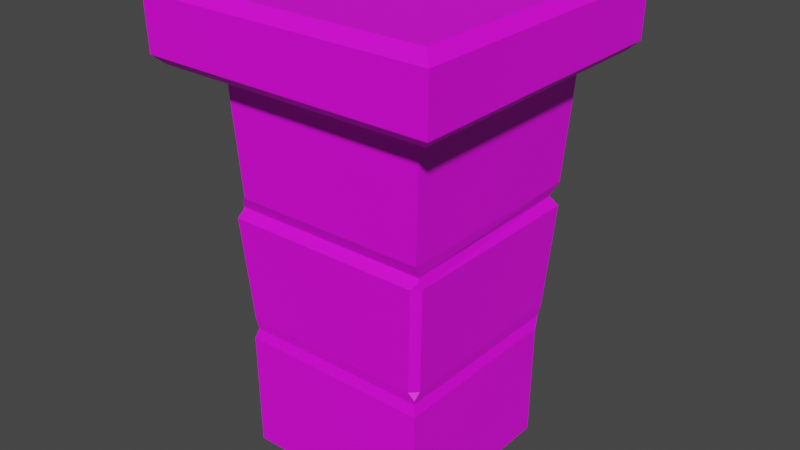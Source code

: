 # Source: Hunterian_FencePost_small.blend  (saved by Blender 2.93.21; exported with 4.5.12 LTS)
import bpy
from mathutils import Matrix  # noqa: F401  (used for matrix-valued properties, if any)

bpy.ops.wm.read_factory_settings(use_empty=True)
scene = bpy.context.scene
scene.name = 'Scene'

# ---- collections
col_collection = bpy.data.collections.new('Collection'); scene.collection.children.link(col_collection)

# ---- images (referenced by path relative to the original .blend; pixels are not part of the script)
import os
ASSET_DIR = os.environ.get("B2B_ASSET_DIR", "")  # directory of the original .blend (textures are referenced by path, not embedded)
HERE = os.path.dirname(os.path.abspath(__file__))  # packed textures are extracted next to this script under _unpacked/

def load_image(name, relpath, width, height, colorspace="sRGB"):
    """Load a texture the original file referenced (path relative to the .blend, or extracted next to this script)."""
    p = next((c for c in (os.path.join(HERE, relpath), os.path.join(ASSET_DIR, relpath)) if relpath and os.path.exists(c)), "")
    if p:
        img = bpy.data.images.load(p, check_existing=True)
        img.name = name
    else:  # same state as the original file: an image datablock whose file is absent (Cycles renders it pink)
        img = bpy.data.images.new(name, width, height)
        img.source = "FILE"
        img.filepath = "//" + (relpath or name)
    img.colorspace_settings.name = colorspace
    return img
img_museum_texture_psd = load_image('Museum_Texture.psd', 'Museum_Texture.psd', 1024, 1024, 'sRGB')

# ---- materials (node trees are filled in below, after node groups)
mat_material_001 = bpy.data.materials.new('Material.001')
mat_material_001.use_transparent_shadow = False

# ---- material node trees
mat_material_001.use_nodes = True; mat_material_001.node_tree.nodes.clear()
_N = mat_material_001.node_tree.nodes; _L = mat_material_001.node_tree.links
n0 = _N.new('ShaderNodeBsdfPrincipled'); n0.name = 'Principled BSDF'; n0.location = (10, 300)
n0.distribution = 'GGX'
n0.subsurface_method = 'BURLEY'
n0.inputs[3].default_value = 1.45
n0.inputs[27].default_value = (0.0, 0.0, 0.0, 1.0)
n0.inputs[28].default_value = 1.0
n1 = _N.new('ShaderNodeOutputMaterial'); n1.name = 'Material Output'; n1.location = (300, 300)
n2 = _N.new('ShaderNodeTexImage'); n2.name = 'Image Texture'; n2.location = (-280, 275)
n2.image = img_museum_texture_psd
_L.new(n0.outputs[0], n1.inputs[0])
_L.new(n2.outputs[0], n0.inputs[0])
n1.is_active_output = True

# ---- world
world_world = bpy.data.worlds.new('World'); scene.world = world_world
world_world.use_nodes = True; world_world.node_tree.nodes.clear()
_N = world_world.node_tree.nodes; _L = world_world.node_tree.links
n0 = _N.new('ShaderNodeOutputWorld'); n0.name = 'World Output'; n0.location = (300, 300)
n1 = _N.new('ShaderNodeBackground'); n1.name = 'Background'; n1.location = (10, 300)
n1.inputs[0].default_value = (0.05088, 0.05088, 0.05088, 1.0)
_L.new(n1.outputs[0], n0.inputs[0])
n0.is_active_output = True
world_world.color = (0.05088, 0.05088, 0.05088)
world_world.use_sun_shadow = False
world_world.sun_shadow_jitter_overblur = 0.0

# ---- meshes
me_cube_002 = bpy.data.meshes.new('Cube.002')
me_cube_002.from_pydata([(-0.2507, -0.2728, 0.396), (-0.2617, -0.2748, 0.7248), (-0.2527, 0.2748, 0.7248), (0.2969, 0.2748, 0.7248), (0.2949, 0.2728, 0.396), (0.3059, -0.2748, 0.7248), (-0.2899, 0.312, 1.112), (0.3341, 0.312, 1.112), (0.3341, -0.312, 1.112), (0.313, -0.2935, 0.7629), (0.313, 0.2935, 0.7629), (-0.274, 0.2935, 0.7629), (0.2898, -0.2677, 0.3642), (-0.2456, -0.2677, 0.3642), (-0.2705, -0.2926, 0.697), (0.2898, 0.2677, 0.3642), (0.3147, 0.2926, 0.697), (-0.2456, 0.2677, 0.3642), (-0.252, 0.2741, 0.0), (-0.252, -0.2741, 0.0), (0.2962, -0.2741, 0.0), (0.2987, -0.2766, 0.3348), (-0.2545, -0.2766, 0.3348), (-0.2545, 0.2766, 0.3348), (-0.3977, -0.4197, 1.288), (-0.3689, -0.391, 1.317), (-0.3689, 0.391, 1.317), (-0.3977, 0.4197, 1.288), (0.4131, 0.391, 1.317), (0.4418, 0.4197, 1.288), (0.4131, -0.391, 1.317), (0.4418, -0.4197, 1.288), (-0.37, -0.3921, 1.112), (-0.395, -0.4171, 1.137), (-0.395, 0.4171, 1.137), (-0.37, 0.3921, 1.112), (0.4391, 0.4171, 1.137), (0.4142, 0.3921, 1.112), (0.4391, -0.4171, 1.137), (0.4142, -0.3921, 1.112), (-0.2899, -0.2764, 1.112), (-0.2543, -0.312, 1.112), (-0.3151, -0.3372, 1.112), (-0.2384, -0.2935, 0.7629), (-0.274, -0.2579, 0.7629), (-0.2642, -0.2784, 0.7322), (0.2949, -0.2524, 0.396), (0.2745, -0.2728, 0.396), (0.2917, -0.2696, 0.3762), (0.2943, -0.2926, 0.697), (0.3147, -0.2722, 0.697), (0.3094, -0.282, 0.7136), (-0.2507, 0.2394, 0.396), (-0.2173, 0.2728, 0.396), (-0.2456, 0.2677, 0.3642), (-0.2371, 0.2926, 0.697), (-0.2705, 0.2592, 0.697), (-0.2547, 0.2767, 0.7217), (0.2638, 0.2741, 0.0), (0.2962, 0.2417, 4.366e-11), (0.2987, 0.2442, 0.3348), (0.2663, 0.2766, 0.3348), (0.2898, 0.2677, 0.3641)], [], [(11, 6, 7, 10), (10, 7, 8, 9), (9, 43, 45, 1, 5), (23, 18, 19, 22), (38, 36, 29, 31), (36, 34, 27, 29), (26, 25, 30, 28), (9, 8, 41, 43), (8, 7, 37, 39), (33, 38, 31, 24), (7, 6, 35, 37), (48, 47, 0, 13, 12), (22, 19, 20, 21), (4, 46, 48, 12, 15), (21, 60, 62, 15, 12), (54, 53, 4, 15, 17), (21, 20, 59, 60), (0, 52, 54, 17, 13), (45, 44, 11, 2, 1), (10, 9, 5, 3), (11, 10, 3, 2), (14, 49, 51, 5, 1), (51, 50, 16, 3, 5), (47, 49, 14, 0), (16, 55, 57, 2, 3), (57, 56, 14, 1, 2), (53, 55, 16, 4), (22, 21, 12, 13), (62, 61, 23, 17, 15), (23, 22, 13, 17), (42, 41, 8, 39, 32), (25, 26, 27, 24), (26, 28, 29, 27), (28, 30, 31, 29), (30, 25, 24, 31), (44, 40, 6, 11), (33, 34, 35, 32), (34, 36, 37, 35), (36, 38, 39, 37), (38, 33, 32, 39), (34, 33, 24, 27), (40, 41, 42), (43, 44, 45), (43, 41, 40, 44), (6, 40, 42, 32, 35), (46, 47, 48), (49, 50, 51), (49, 47, 46, 50), (4, 16, 50, 46), (52, 53, 54), (55, 56, 57), (55, 53, 52, 56), (0, 14, 56, 52), (60, 61, 62), (60, 59, 58, 61), (61, 58, 18, 23)])
_uv = me_cube_002.uv_layers.new(name='UVMap')
_uv.uv.foreach_set('vector', [0.03412, 0.9794, 0.03448, 0.9794, 0.03448, 0.9806, 0.03412, 0.9806, 0.03021, 0.9801, 0.03448, 0.9806, 0.03448, 0.9817, 0.03412, 0.9817, 0.08116, 0.9309, 0.08116, 0.932, 0.08115, 0.9321, 0.08114, 0.9321, 0.08114, 0.9309, 0.2568, 0.9687, 0.2564, 0.9687, 0.2564, 0.9676, 0.2568, 0.9676, 0.2576, 0.971, 0.2576, 0.9699, 0.2576, 0.9699, 0.2576, 0.971, 0.2576, 0.9699, 0.2576, 0.9687, 0.2576, 0.9687, 0.2576, 0.9699, 0.2587, 0.9699, 0.2587, 0.971, 0.2576, 0.971, 0.2576, 0.9699, 0.2572, 0.971, 0.2576, 0.971, 0.2576, 0.9721, 0.2572, 0.9721, 0.07313, 0.9352, 0.07313, 0.9341, 0.07313, 0.9341, 0.07313, 0.9352, 0.03448, 0.9829, 0.03448, 0.9817, 0.03448, 0.9817, 0.03448, 0.9829, 0.07313, 0.9341, 0.07313, 0.9329, 0.07313, 0.9329, 0.07313, 0.9341, 0.08076, 0.9309, 0.08078, 0.931, 0.08078, 0.9321, 0.08076, 0.9321, 0.08076, 0.9309, 0.2568, 0.9722, 0.2564, 0.9722, 0.2564, 0.971, 0.2568, 0.971, 0.08078, 0.9298, 0.08078, 0.9309, 0.08076, 0.9309, 0.08076, 0.9309, 0.08076, 0.9298, 0.08074, 0.9309, 0.08074, 0.9298, 0.08076, 0.9298, 0.08076, 0.9298, 0.08076, 0.9309, 0.08076, 0.9286, 0.08078, 0.9287, 0.08078, 0.9298, 0.08076, 0.9298, 0.08076, 0.9286, 0.2568, 0.971, 0.2564, 0.971, 0.2564, 0.9699, 0.2568, 0.9699, 0.08078, 0.9275, 0.08078, 0.9286, 0.08076, 0.9286, 0.08076, 0.9286, 0.08076, 0.9275, 0.08115, 0.9275, 0.08116, 0.9275, 0.08116, 0.9286, 0.08114, 0.9286, 0.08114, 0.9275, 0.08116, 0.9298, 0.08116, 0.9309, 0.08114, 0.9309, 0.08114, 0.9298, 0.08116, 0.9286, 0.08116, 0.9298, 0.08114, 0.9298, 0.08114, 0.9286, 0.08112, 0.9321, 0.08112, 0.931, 0.08113, 0.9309, 0.08114, 0.9309, 0.08114, 0.9321, 0.08113, 0.9309, 0.08112, 0.9309, 0.08112, 0.9298, 0.08114, 0.9298, 0.08114, 0.9309, 0.03275, 0.9681, 0.0331, 0.9681, 0.0331, 0.9692, 0.03275, 0.9692, 0.08112, 0.9298, 0.08112, 0.9287, 0.08114, 0.9286, 0.08114, 0.9286, 0.08114, 0.9298, 0.08114, 0.9286, 0.08112, 0.9286, 0.08112, 0.9275, 0.08114, 0.9275, 0.08114, 0.9286, 0.2568, 0.9688, 0.2572, 0.9688, 0.2572, 0.9699, 0.2568, 0.9699, 0.08074, 0.9321, 0.08074, 0.9309, 0.08076, 0.9309, 0.08076, 0.9321, 0.08076, 0.9298, 0.08074, 0.9297, 0.08074, 0.9286, 0.08076, 0.9286, 0.08076, 0.9298, 0.08074, 0.9286, 0.08074, 0.9275, 0.08076, 0.9275, 0.08076, 0.9286, 0.07313, 0.9364, 0.07313, 0.9363, 0.07313, 0.9352, 0.07313, 0.9352, 0.07313, 0.9364, 0.2576, 0.9676, 0.2576, 0.9687, 0.2576, 0.9687, 0.2576, 0.9676, 0.2587, 0.9699, 0.2576, 0.9699, 0.2576, 0.9699, 0.2576, 0.9687, 0.2576, 0.9699, 0.2576, 0.971, 0.2576, 0.971, 0.2576, 0.9699, 0.2576, 0.971, 0.2587, 0.971, 0.2587, 0.971, 0.2576, 0.971, 0.2572, 0.9676, 0.2576, 0.9676, 0.2576, 0.9687, 0.2572, 0.9687, 0.07313, 0.9317, 0.07313, 0.9329, 0.07313, 0.9329, 0.07313, 0.9317, 0.07313, 0.9329, 0.07313, 0.9341, 0.07313, 0.9341, 0.07313, 0.9329, 0.07313, 0.9341, 0.07313, 0.9352, 0.07313, 0.9352, 0.07313, 0.9341, 0.07313, 0.9352, 0.07313, 0.9364, 0.07313, 0.9364, 0.07313, 0.9352, 0.2576, 0.9687, 0.2576, 0.9676, 0.2576, 0.9676, 0.2576, 0.9687, 0.07313, 0.9318, 0.07313, 0.9317, 0.07313, 0.9317, 0.08115, 0.9275, 0.08116, 0.9275, 0.08115, 0.9275, 0.2572, 0.9721, 0.2576, 0.9721, 0.2576, 0.9722, 0.2572, 0.9722, 0.07313, 0.9329, 0.07313, 0.9318, 0.07313, 0.9317, 0.07313, 0.9317, 0.07313, 0.9329, 0.08077, 0.9309, 0.08078, 0.931, 0.08076, 0.9309, 0.08113, 0.9309, 0.08112, 0.9309, 0.08113, 0.9309, 0.0331, 0.9681, 0.03275, 0.9681, 0.03275, 0.9681, 0.0331, 0.9681, 0.2568, 0.9699, 0.2572, 0.9699, 0.2572, 0.971, 0.2568, 0.971, 0.08078, 0.9286, 0.08077, 0.9286, 0.08076, 0.9286, 0.08113, 0.9286, 0.08112, 0.9286, 0.08114, 0.9286, 0.2572, 0.9688, 0.2568, 0.9688, 0.2568, 0.9687, 0.2572, 0.9687, 0.2568, 0.9676, 0.2572, 0.9676, 0.2572, 0.9687, 0.2568, 0.9687, 0.08074, 0.9298, 0.08074, 0.9297, 0.08076, 0.9298, 0.2568, 0.9699, 0.2564, 0.9699, 0.2564, 0.9698, 0.2568, 0.9698, 0.2568, 0.9698, 0.2564, 0.9698, 0.2564, 0.9687, 0.2568, 0.9687])
me_cube_002.materials.append(mat_material_001)
me_cube_002.use_remesh_fix_poles = True
me_cube_002.use_remesh_preserve_attributes = False
me_cube_002.update()

# ---- objects
ob_cube_001 = bpy.data.objects.new('Cube.001', me_cube_002)

# ---- transforms, parenting, visibility, modifiers, constraints
ob_cube_001.location = (0.0, 0.0, 0.0)

# ---- collection membership
col_collection.objects.link(ob_cube_001)

# ---- scene / render settings (as saved in the file)
scene.frame_start = 1; scene.frame_end = 250; scene.frame_set(56)
scene.render.engine = 'BLENDER_EEVEE_NEXT'
scene.cycles.use_denoising = False
scene.cycles.samples = 128
scene.cycles.sampling_pattern = 'TABULATED_SOBOL'
scene.cycles.use_adaptive_sampling = False
scene.cycles.use_light_tree = False
scene.view_settings.view_transform = 'Filmic'
bpy.context.view_layer.update()

# ---- added for rendering (the .blend has no active camera and no usable light): camera, sun
cam_auto = bpy.data.cameras.new('AutoCamera')
cam_auto.lens = 50.0
cam_auto.sensor_width = 36.0
cam_auto.clip_end = 1000.0
ob_auto_camera = bpy.data.objects.new('AutoCamera', cam_auto)
scene.collection.objects.link(ob_auto_camera)
ob_auto_camera.location = (1.66288, -1.96895, 1.97132)
ob_auto_camera.rotation_euler = (1.09748, -7.21219e-08, 0.694738)
scene.camera = ob_auto_camera
light_auto_sun = bpy.data.lights.new('AutoSun', 'SUN')
light_auto_sun.energy = 3.0
light_auto_sun.angle = 0.0523599
ob_auto_sun = bpy.data.objects.new('AutoSun', light_auto_sun)
scene.collection.objects.link(ob_auto_sun)
ob_auto_sun.rotation_euler = (0.872665, 0.174533, 0.523599)
bpy.context.view_layer.update()
